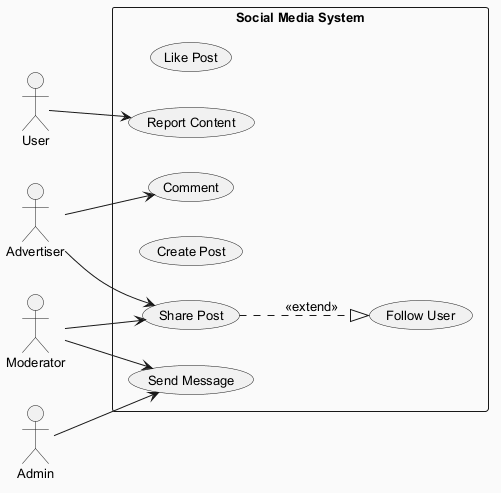

The diagram above was rendered by PlantUML. Its source (embedded in the PNG):
@startuml
skinparam backgroundColor #FAFAFA
skinparam classBackgroundColor #FFF3E0
skinparam classBorderColor #E65100
skinparam defaultFontSize 13
left to right direction
actor "User" as U
actor "Admin" as A
actor "Advertiser" as A1
actor "Moderator" as M
rectangle "Social Media System" {
  usecase "Follow User" as UC_FollowUser
  usecase "Like Post" as UC_LikePost
  usecase "Comment" as UC_Comment
  usecase "Send Message" as UC_SendMessage
  usecase "Create Post" as UC_CreatePost
  usecase "Share Post" as UC_SharePost
  usecase "Report Content" as UC_ReportContent
}
U --> UC_ReportContent
A --> UC_SendMessage
A1 --> UC_Comment
A1 --> UC_SharePost
M --> UC_SendMessage
M --> UC_SharePost
UC_SharePost ..|> UC_FollowUser : <<extend>>
@enduml